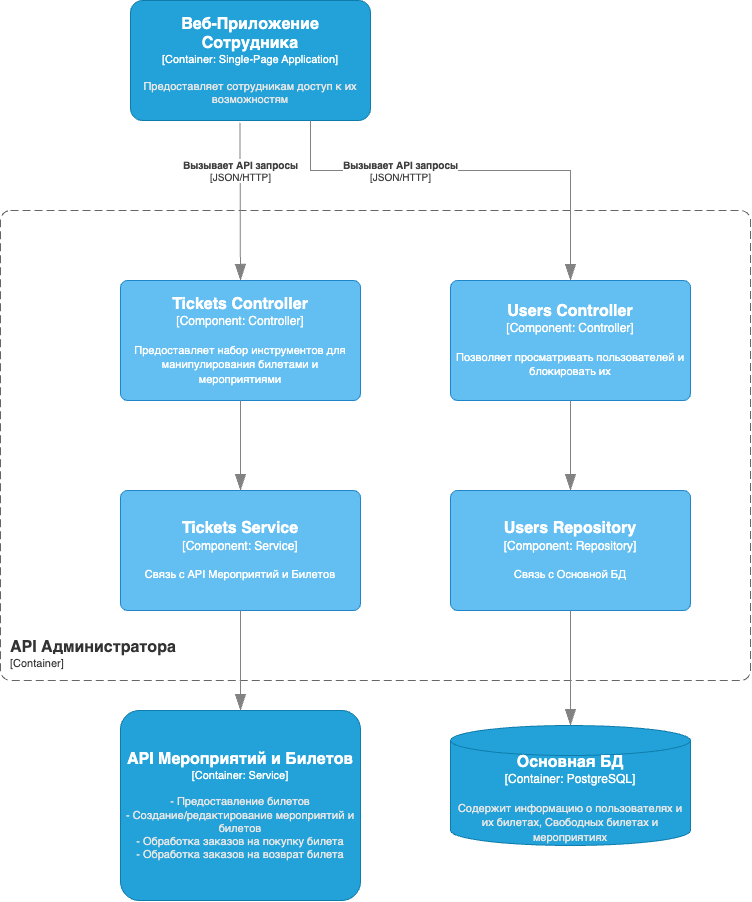

The diagram above was exported from draw.io. Its source (the exported page's mxGraphModel, read from the mxfile embedded in the PNG):
<mxGraphModel dx="5783" dy="2738" grid="1" gridSize="10" guides="1" tooltips="1" connect="1" arrows="1" fold="1" page="1" pageScale="1" pageWidth="850" pageHeight="1100" math="0" shadow="0">
  <root>
    <mxCell id="0" />
    <mxCell id="1" parent="0" />
    <object placeholders="1" c4Name="API Администратора" c4Type="ContainerScopeBoundary" c4Application="Container" label="&lt;font style=&quot;font-size: 16px&quot;&gt;&lt;b&gt;&lt;div style=&quot;text-align: left&quot;&gt;%c4Name%&lt;/div&gt;&lt;/b&gt;&lt;/font&gt;&lt;div style=&quot;text-align: left&quot;&gt;[%c4Application%]&lt;/div&gt;" id="2">
      <mxCell style="rounded=1;fontSize=11;whiteSpace=wrap;html=1;dashed=1;arcSize=20;fillColor=none;strokeColor=#666666;fontColor=#333333;labelBackgroundColor=none;align=left;verticalAlign=bottom;labelBorderColor=none;spacingTop=0;spacing=10;dashPattern=8 4;metaEdit=1;rotatable=0;perimeter=rectanglePerimeter;noLabel=0;labelPadding=0;allowArrows=0;connectable=0;expand=0;recursiveResize=0;editable=1;pointerEvents=0;absoluteArcSize=1;points=[[0.25,0,0],[0.5,0,0],[0.75,0,0],[1,0.25,0],[1,0.5,0],[1,0.75,0],[0.75,1,0],[0.5,1,0],[0.25,1,0],[0,0.75,0],[0,0.5,0],[0,0.25,0]];" vertex="1" parent="1">
        <mxGeometry x="770" y="3200" width="750" height="470" as="geometry" />
      </mxCell>
    </object>
    <object placeholders="1" c4Name="Веб-Приложение Сотрудника" c4Type="Container" c4Technology="Single-Page Application" c4Description="Предоставляет сотрудникам доступ к их возможностям" label="&lt;font style=&quot;font-size: 16px&quot;&gt;&lt;b&gt;%c4Name%&lt;/b&gt;&lt;/font&gt;&lt;div&gt;[%c4Type%: %c4Technology%]&lt;/div&gt;&lt;br&gt;&lt;div&gt;&lt;font style=&quot;font-size: 11px&quot;&gt;&lt;font color=&quot;#E6E6E6&quot;&gt;%c4Description%&lt;/font&gt;&lt;/div&gt;" id="3">
      <mxCell style="rounded=1;whiteSpace=wrap;html=1;fontSize=11;labelBackgroundColor=none;fillColor=#23A2D9;fontColor=#ffffff;align=center;arcSize=10;strokeColor=#0E7DAD;metaEdit=1;resizable=0;points=[[0.25,0,0],[0.5,0,0],[0.75,0,0],[1,0.25,0],[1,0.5,0],[1,0.75,0],[0.75,1,0],[0.5,1,0],[0.25,1,0],[0,0.75,0],[0,0.5,0],[0,0.25,0]];" vertex="1" parent="1">
        <mxGeometry x="900" y="2990" width="240" height="120" as="geometry" />
      </mxCell>
    </object>
    <object placeholders="1" c4Name="API Мероприятий и Билетов" c4Type="Container" c4Technology="Service" c4Description="- Предоставление билетов&#10;- Создание/редактирование мероприятий и билетов&#10;- Обработка заказов на покупку билета&#10;- Обработка заказов на возврат билета" label="&lt;font style=&quot;font-size: 16px&quot;&gt;&lt;b&gt;%c4Name%&lt;/b&gt;&lt;/font&gt;&lt;div&gt;[%c4Type%: %c4Technology%]&lt;/div&gt;&lt;br&gt;&lt;div&gt;&lt;font style=&quot;font-size: 11px&quot;&gt;&lt;font color=&quot;#E6E6E6&quot;&gt;%c4Description%&lt;/font&gt;&lt;/div&gt;" id="4">
      <mxCell style="rounded=1;whiteSpace=wrap;html=1;fontSize=11;labelBackgroundColor=none;fillColor=#23A2D9;fontColor=#ffffff;align=center;arcSize=10;strokeColor=#0E7DAD;metaEdit=1;resizable=1;points=[[0.25,0,0],[0.5,0,0],[0.75,0,0],[1,0.25,0],[1,0.5,0],[1,0.75,0],[0.75,1,0],[0.5,1,0],[0.25,1,0],[0,0.75,0],[0,0.5,0],[0,0.25,0]];" vertex="1" parent="1">
        <mxGeometry x="890" y="3700" width="240" height="190" as="geometry" />
      </mxCell>
    </object>
    <object placeholders="1" c4Name="Tickets Controller" c4Type="Component" c4Technology="Controller" c4Description="Предоставляет набор инструментов для манипулирования билетами и мероприятиями" label="&lt;font style=&quot;font-size: 16px&quot;&gt;&lt;b&gt;%c4Name%&lt;/b&gt;&lt;/font&gt;&lt;div&gt;[%c4Type%: %c4Technology%]&lt;/div&gt;&lt;br&gt;&lt;div&gt;&lt;font style=&quot;font-size: 11px&quot;&gt;%c4Description%&lt;/font&gt;&lt;/div&gt;" id="5">
      <mxCell style="rounded=1;whiteSpace=wrap;html=1;labelBackgroundColor=none;fillColor=#63BEF2;fontColor=#ffffff;align=center;arcSize=6;strokeColor=#2086C9;metaEdit=1;resizable=0;points=[[0.25,0,0],[0.5,0,0],[0.75,0,0],[1,0.25,0],[1,0.5,0],[1,0.75,0],[0.75,1,0],[0.5,1,0],[0.25,1,0],[0,0.75,0],[0,0.5,0],[0,0.25,0]];" vertex="1" parent="1">
        <mxGeometry x="890" y="3270" width="240" height="120" as="geometry" />
      </mxCell>
    </object>
    <object placeholders="1" c4Type="Relationship" c4Technology="JSON/HTTP" c4Description="Вызывает API запросы" label="&lt;div style=&quot;text-align: left&quot;&gt;&lt;div style=&quot;text-align: center&quot;&gt;&lt;b&gt;%c4Description%&lt;/b&gt;&lt;/div&gt;&lt;div style=&quot;text-align: center&quot;&gt;[%c4Technology%]&lt;/div&gt;&lt;/div&gt;" id="6">
      <mxCell style="endArrow=blockThin;html=1;fontSize=10;fontColor=#404040;strokeWidth=1;endFill=1;strokeColor=#828282;elbow=vertical;metaEdit=1;endSize=14;startSize=14;jumpStyle=arc;jumpSize=16;rounded=0;edgeStyle=orthogonalEdgeStyle;exitX=0.456;exitY=1.019;exitDx=0;exitDy=0;exitPerimeter=0;" edge="1" source="3" target="5" parent="1">
        <mxGeometry x="-0.3972" y="1" width="240" relative="1" as="geometry">
          <mxPoint x="1009.81" y="3150" as="sourcePoint" />
          <mxPoint x="1009.3299999999999" y="3330" as="targetPoint" />
          <mxPoint as="offset" />
        </mxGeometry>
      </mxCell>
    </object>
    <object placeholders="1" c4Name="Tickets Service" c4Type="Component" c4Technology="Service" c4Description="Связь с API Мероприятий и Билетов" label="&lt;font style=&quot;font-size: 16px&quot;&gt;&lt;b&gt;%c4Name%&lt;/b&gt;&lt;/font&gt;&lt;div&gt;[%c4Type%: %c4Technology%]&lt;/div&gt;&lt;br&gt;&lt;div&gt;&lt;font style=&quot;font-size: 11px&quot;&gt;%c4Description%&lt;/font&gt;&lt;/div&gt;" id="7">
      <mxCell style="rounded=1;whiteSpace=wrap;html=1;labelBackgroundColor=none;fillColor=#63BEF2;fontColor=#ffffff;align=center;arcSize=6;strokeColor=#2086C9;metaEdit=1;resizable=0;points=[[0.25,0,0],[0.5,0,0],[0.75,0,0],[1,0.25,0],[1,0.5,0],[1,0.75,0],[0.75,1,0],[0.5,1,0],[0.25,1,0],[0,0.75,0],[0,0.5,0],[0,0.25,0]];" vertex="1" parent="1">
        <mxGeometry x="890" y="3480" width="240" height="120" as="geometry" />
      </mxCell>
    </object>
    <object placeholders="1" c4Type="Relationship" id="8">
      <mxCell style="endArrow=blockThin;html=1;fontSize=10;fontColor=#404040;strokeWidth=1;endFill=1;strokeColor=#828282;elbow=vertical;metaEdit=1;endSize=14;startSize=14;jumpStyle=arc;jumpSize=16;rounded=0;edgeStyle=orthogonalEdgeStyle;exitX=0.5;exitY=1;exitDx=0;exitDy=0;exitPerimeter=0;entryX=0.5;entryY=0;entryDx=0;entryDy=0;entryPerimeter=0;" edge="1" source="5" target="7" parent="1">
        <mxGeometry width="240" relative="1" as="geometry">
          <mxPoint x="1130" y="3450" as="sourcePoint" />
          <mxPoint x="1370" y="3450" as="targetPoint" />
        </mxGeometry>
      </mxCell>
    </object>
    <object placeholders="1" c4Type="Relationship" id="9">
      <mxCell style="endArrow=blockThin;html=1;fontSize=10;fontColor=#404040;strokeWidth=1;endFill=1;strokeColor=#828282;elbow=vertical;metaEdit=1;endSize=14;startSize=14;jumpStyle=arc;jumpSize=16;rounded=0;edgeStyle=orthogonalEdgeStyle;exitX=0.5;exitY=1;exitDx=0;exitDy=0;exitPerimeter=0;entryX=0.5;entryY=0;entryDx=0;entryDy=0;entryPerimeter=0;" edge="1" source="7" target="4" parent="1">
        <mxGeometry width="240" relative="1" as="geometry">
          <mxPoint x="1030" y="3650" as="sourcePoint" />
          <mxPoint x="1270" y="3650" as="targetPoint" />
        </mxGeometry>
      </mxCell>
    </object>
    <object placeholders="1" c4Type="Основная БД" c4Container="Container" c4Technology="PostgreSQL" c4Description="Содержит информацию о пользователях и их билетах, Свободных билетах и мероприятиях" label="&lt;font style=&quot;font-size: 16px&quot;&gt;&lt;b&gt;%c4Type%&lt;/b&gt;&lt;/font&gt;&lt;div&gt;[%c4Container%:&amp;nbsp;%c4Technology%]&lt;/div&gt;&lt;br&gt;&lt;div&gt;&lt;font style=&quot;font-size: 11px&quot;&gt;&lt;font color=&quot;#E6E6E6&quot;&gt;%c4Description%&lt;/font&gt;&lt;/div&gt;" id="10">
      <mxCell style="shape=cylinder3;size=15;whiteSpace=wrap;html=1;boundedLbl=1;rounded=0;labelBackgroundColor=none;fillColor=#23A2D9;fontSize=12;fontColor=#ffffff;align=center;strokeColor=#0E7DAD;metaEdit=1;points=[[0.5,0,0],[1,0.25,0],[1,0.5,0],[1,0.75,0],[0.5,1,0],[0,0.75,0],[0,0.5,0],[0,0.25,0]];resizable=0;" vertex="1" parent="1">
        <mxGeometry x="1220" y="3715" width="240" height="120" as="geometry" />
      </mxCell>
    </object>
    <object placeholders="1" c4Name="Users Controller" c4Type="Component" c4Technology="Controller" c4Description="Позволяет просматривать пользователей и блокировать их" label="&lt;font style=&quot;font-size: 16px&quot;&gt;&lt;b&gt;%c4Name%&lt;/b&gt;&lt;/font&gt;&lt;div&gt;[%c4Type%: %c4Technology%]&lt;/div&gt;&lt;br&gt;&lt;div&gt;&lt;font style=&quot;font-size: 11px&quot;&gt;%c4Description%&lt;/font&gt;&lt;/div&gt;" id="11">
      <mxCell style="rounded=1;whiteSpace=wrap;html=1;labelBackgroundColor=none;fillColor=#63BEF2;fontColor=#ffffff;align=center;arcSize=6;strokeColor=#2086C9;metaEdit=1;resizable=0;points=[[0.25,0,0],[0.5,0,0],[0.75,0,0],[1,0.25,0],[1,0.5,0],[1,0.75,0],[0.75,1,0],[0.5,1,0],[0.25,1,0],[0,0.75,0],[0,0.5,0],[0,0.25,0]];" vertex="1" parent="1">
        <mxGeometry x="1220" y="3270" width="240" height="120" as="geometry" />
      </mxCell>
    </object>
    <object placeholders="1" c4Name="Users Repository" c4Type="Component" c4Technology="Repository" c4Description="Связь с Основной БД" label="&lt;font style=&quot;font-size: 16px&quot;&gt;&lt;b&gt;%c4Name%&lt;/b&gt;&lt;/font&gt;&lt;div&gt;[%c4Type%: %c4Technology%]&lt;/div&gt;&lt;br&gt;&lt;div&gt;&lt;font style=&quot;font-size: 11px&quot;&gt;%c4Description%&lt;/font&gt;&lt;/div&gt;" id="12">
      <mxCell style="rounded=1;whiteSpace=wrap;html=1;labelBackgroundColor=none;fillColor=#63BEF2;fontColor=#ffffff;align=center;arcSize=6;strokeColor=#2086C9;metaEdit=1;resizable=0;points=[[0.25,0,0],[0.5,0,0],[0.75,0,0],[1,0.25,0],[1,0.5,0],[1,0.75,0],[0.75,1,0],[0.5,1,0],[0.25,1,0],[0,0.75,0],[0,0.5,0],[0,0.25,0]];" vertex="1" parent="1">
        <mxGeometry x="1220" y="3480" width="240" height="120" as="geometry" />
      </mxCell>
    </object>
    <object placeholders="1" c4Type="Relationship" id="13">
      <mxCell style="endArrow=blockThin;html=1;fontSize=10;fontColor=#404040;strokeWidth=1;endFill=1;strokeColor=#828282;elbow=vertical;metaEdit=1;endSize=14;startSize=14;jumpStyle=arc;jumpSize=16;rounded=0;edgeStyle=orthogonalEdgeStyle;exitX=0.5;exitY=1;exitDx=0;exitDy=0;exitPerimeter=0;entryX=0.5;entryY=0;entryDx=0;entryDy=0;entryPerimeter=0;" edge="1" source="11" target="12" parent="1">
        <mxGeometry width="240" relative="1" as="geometry">
          <mxPoint x="1460" y="3450" as="sourcePoint" />
          <mxPoint x="1700" y="3450" as="targetPoint" />
        </mxGeometry>
      </mxCell>
    </object>
    <object placeholders="1" c4Type="Relationship" id="14">
      <mxCell style="endArrow=blockThin;html=1;fontSize=10;fontColor=#404040;strokeWidth=1;endFill=1;strokeColor=#828282;elbow=vertical;metaEdit=1;endSize=14;startSize=14;jumpStyle=arc;jumpSize=16;rounded=0;edgeStyle=orthogonalEdgeStyle;exitX=0.5;exitY=1;exitDx=0;exitDy=0;exitPerimeter=0;entryX=0.5;entryY=0;entryDx=0;entryDy=0;entryPerimeter=0;" edge="1" source="12" target="10" parent="1">
        <mxGeometry width="240" relative="1" as="geometry">
          <mxPoint x="1330" y="3690" as="sourcePoint" />
          <mxPoint x="1570" y="3690" as="targetPoint" />
        </mxGeometry>
      </mxCell>
    </object>
    <object placeholders="1" c4Type="Relationship" c4Technology="JSON/HTTP" c4Description="Вызывает API запросы" label="&lt;div style=&quot;text-align: left&quot;&gt;&lt;div style=&quot;text-align: center&quot;&gt;&lt;b&gt;%c4Description%&lt;/b&gt;&lt;/div&gt;&lt;div style=&quot;text-align: center&quot;&gt;[%c4Technology%]&lt;/div&gt;&lt;/div&gt;" id="15">
      <mxCell style="endArrow=blockThin;html=1;fontSize=10;fontColor=#404040;strokeWidth=1;endFill=1;strokeColor=#828282;elbow=vertical;metaEdit=1;endSize=14;startSize=14;jumpStyle=arc;jumpSize=16;rounded=0;edgeStyle=orthogonalEdgeStyle;exitX=0.75;exitY=1;exitDx=0;exitDy=0;exitPerimeter=0;entryX=0.5;entryY=0;entryDx=0;entryDy=0;entryPerimeter=0;" edge="1" source="3" target="11" parent="1">
        <mxGeometry x="-0.3333" width="240" relative="1" as="geometry">
          <mxPoint x="1170" y="3130" as="sourcePoint" />
          <mxPoint x="1171" y="3288" as="targetPoint" />
          <mxPoint as="offset" />
          <Array as="points">
            <mxPoint x="1080" y="3160" />
            <mxPoint x="1340" y="3160" />
          </Array>
        </mxGeometry>
      </mxCell>
    </object>
  </root>
</mxGraphModel>